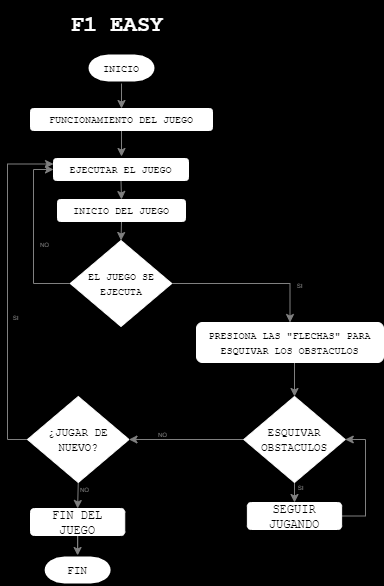

The diagram above was exported from draw.io. Its source (the exported page's mxGraphModel, read from the mxfile embedded in the PNG):
<mxGraphModel dx="1171" dy="588" grid="0" gridSize="10" guides="1" tooltips="1" connect="1" arrows="1" fold="1" page="1" pageScale="1" pageWidth="827" pageHeight="1169" background="#000000" math="0" shadow="0">
  <root>
    <mxCell id="0" />
    <mxCell id="1" parent="0" />
    <mxCell id="JJTpeVxmaUYkO4Z4QCf3-1" value="&lt;font face=&quot;Courier New&quot; style=&quot;font-size: 22px&quot;&gt;&lt;b&gt;F1 EASY&lt;/b&gt;&lt;/font&gt;" style="text;html=1;strokeColor=none;fillColor=none;align=center;verticalAlign=middle;whiteSpace=wrap;rounded=0;fontColor=#FFFFFF;" vertex="1" parent="1">
      <mxGeometry x="343" y="9" width="134" height="50" as="geometry" />
    </mxCell>
    <mxCell id="JJTpeVxmaUYkO4Z4QCf3-33" style="edgeStyle=orthogonalEdgeStyle;rounded=0;orthogonalLoop=1;jettySize=auto;html=1;exitX=0.5;exitY=1;exitDx=0;exitDy=0;exitPerimeter=0;entryX=0.5;entryY=0;entryDx=0;entryDy=0;fontColor=#FFFFFF;strokeColor=#808080;" edge="1" parent="1" source="JJTpeVxmaUYkO4Z4QCf3-31" target="JJTpeVxmaUYkO4Z4QCf3-32">
      <mxGeometry relative="1" as="geometry" />
    </mxCell>
    <mxCell id="JJTpeVxmaUYkO4Z4QCf3-31" value="&lt;font color=&quot;#000000&quot; face=&quot;Courier New&quot; style=&quot;font-size: 10px&quot;&gt;INICIO&lt;/font&gt;" style="strokeWidth=2;html=1;shape=mxgraph.flowchart.terminator;whiteSpace=wrap;labelBackgroundColor=none;fontColor=#FFFFFF;" vertex="1" parent="1">
      <mxGeometry x="380" y="62" width="68" height="29" as="geometry" />
    </mxCell>
    <mxCell id="JJTpeVxmaUYkO4Z4QCf3-35" style="edgeStyle=orthogonalEdgeStyle;rounded=0;orthogonalLoop=1;jettySize=auto;html=1;exitX=0.5;exitY=1;exitDx=0;exitDy=0;entryX=0.5;entryY=0;entryDx=0;entryDy=0;fontColor=#FFFFFF;strokeColor=#808080;" edge="1" parent="1" source="JJTpeVxmaUYkO4Z4QCf3-32">
      <mxGeometry relative="1" as="geometry">
        <mxPoint x="413.9999999999998" y="165" as="targetPoint" />
      </mxGeometry>
    </mxCell>
    <mxCell id="JJTpeVxmaUYkO4Z4QCf3-32" value="&lt;font color=&quot;#000000&quot; face=&quot;Courier New&quot; style=&quot;font-size: 10px&quot;&gt;FUNCIONAMIENTO DEL JUEGO&lt;/font&gt;" style="rounded=1;whiteSpace=wrap;html=1;labelBackgroundColor=none;fontColor=#FFFFFF;strokeColor=#FFFFFF;" vertex="1" parent="1">
      <mxGeometry x="323" y="117" width="182" height="22" as="geometry" />
    </mxCell>
    <mxCell id="JJTpeVxmaUYkO4Z4QCf3-38" style="edgeStyle=orthogonalEdgeStyle;rounded=0;orthogonalLoop=1;jettySize=auto;html=1;exitX=0.5;exitY=1;exitDx=0;exitDy=0;entryX=0.5;entryY=0;entryDx=0;entryDy=0;fontColor=#FFFFFF;strokeColor=#808080;" edge="1" parent="1" source="JJTpeVxmaUYkO4Z4QCf3-36" target="JJTpeVxmaUYkO4Z4QCf3-37">
      <mxGeometry relative="1" as="geometry" />
    </mxCell>
    <mxCell id="JJTpeVxmaUYkO4Z4QCf3-36" value="&lt;font color=&quot;#000000&quot; face=&quot;Courier New&quot; style=&quot;font-size: 10px&quot;&gt;EJECUTAR EL JUEGO&lt;/font&gt;" style="rounded=1;whiteSpace=wrap;html=1;labelBackgroundColor=none;fontColor=#FFFFFF;strokeColor=#FFFFFF;" vertex="1" parent="1">
      <mxGeometry x="346" y="167" width="135" height="22" as="geometry" />
    </mxCell>
    <mxCell id="JJTpeVxmaUYkO4Z4QCf3-40" style="edgeStyle=orthogonalEdgeStyle;rounded=0;orthogonalLoop=1;jettySize=auto;html=1;exitX=0.5;exitY=1;exitDx=0;exitDy=0;entryX=0.5;entryY=0;entryDx=0;entryDy=0;fontColor=#FFFFFF;strokeColor=#808080;" edge="1" parent="1" source="JJTpeVxmaUYkO4Z4QCf3-37" target="JJTpeVxmaUYkO4Z4QCf3-39">
      <mxGeometry relative="1" as="geometry" />
    </mxCell>
    <mxCell id="JJTpeVxmaUYkO4Z4QCf3-37" value="&lt;font color=&quot;#000000&quot; face=&quot;Courier New&quot; style=&quot;font-size: 10px&quot;&gt;INICIO DEL JUEGO&lt;/font&gt;" style="rounded=1;whiteSpace=wrap;html=1;labelBackgroundColor=none;fontColor=#FFFFFF;strokeColor=#FFFFFF;" vertex="1" parent="1">
      <mxGeometry x="350" y="208" width="128" height="22" as="geometry" />
    </mxCell>
    <mxCell id="JJTpeVxmaUYkO4Z4QCf3-41" style="edgeStyle=orthogonalEdgeStyle;rounded=0;orthogonalLoop=1;jettySize=auto;html=1;exitX=0;exitY=0.5;exitDx=0;exitDy=0;entryX=0;entryY=0.5;entryDx=0;entryDy=0;fontColor=#FFFFFF;strokeColor=#808080;" edge="1" parent="1" source="JJTpeVxmaUYkO4Z4QCf3-39" target="JJTpeVxmaUYkO4Z4QCf3-36">
      <mxGeometry relative="1" as="geometry" />
    </mxCell>
    <mxCell id="JJTpeVxmaUYkO4Z4QCf3-70" style="edgeStyle=orthogonalEdgeStyle;rounded=0;orthogonalLoop=1;jettySize=auto;html=1;exitX=1;exitY=0.5;exitDx=0;exitDy=0;entryX=0.5;entryY=0;entryDx=0;entryDy=0;fontColor=#FFFFFF;strokeColor=#808080;" edge="1" parent="1" source="JJTpeVxmaUYkO4Z4QCf3-39" target="JJTpeVxmaUYkO4Z4QCf3-44">
      <mxGeometry relative="1" as="geometry" />
    </mxCell>
    <mxCell id="JJTpeVxmaUYkO4Z4QCf3-39" value="&lt;font color=&quot;#000000&quot; face=&quot;Courier New&quot; style=&quot;font-size: 10px&quot;&gt;EL JUEGO SE EJECUTA&lt;/font&gt;" style="rhombus;whiteSpace=wrap;html=1;labelBackgroundColor=none;fontColor=#FFFFFF;strokeColor=#FFFFFF;" vertex="1" parent="1">
      <mxGeometry x="362.75" y="249" width="101.5" height="86" as="geometry" />
    </mxCell>
    <mxCell id="JJTpeVxmaUYkO4Z4QCf3-42" value="&lt;font color=&quot;#808080&quot; style=&quot;font-size: 6px&quot;&gt;NO&lt;/font&gt;" style="text;html=1;strokeColor=none;fillColor=none;align=center;verticalAlign=middle;whiteSpace=wrap;rounded=0;labelBackgroundColor=none;fontColor=#FFFFFF;" vertex="1" parent="1">
      <mxGeometry x="323" y="243" width="29" height="15" as="geometry" />
    </mxCell>
    <mxCell id="JJTpeVxmaUYkO4Z4QCf3-53" style="edgeStyle=orthogonalEdgeStyle;rounded=0;orthogonalLoop=1;jettySize=auto;html=1;exitX=0.5;exitY=1;exitDx=0;exitDy=0;entryX=0.5;entryY=0;entryDx=0;entryDy=0;fontColor=#FFFFFF;strokeColor=#808080;" edge="1" parent="1" source="JJTpeVxmaUYkO4Z4QCf3-44" target="JJTpeVxmaUYkO4Z4QCf3-52">
      <mxGeometry relative="1" as="geometry" />
    </mxCell>
    <mxCell id="JJTpeVxmaUYkO4Z4QCf3-44" value="&lt;font color=&quot;#000000&quot; face=&quot;Courier New&quot; style=&quot;font-size: 10px&quot;&gt;PRESIONA LAS &quot;FLECHAS&quot; PARA ESQUIVAR LOS OBSTACULOS&lt;/font&gt;" style="rounded=1;whiteSpace=wrap;html=1;labelBackgroundColor=none;fontColor=#FFFFFF;strokeColor=#FFFFFF;" vertex="1" parent="1">
      <mxGeometry x="489" y="331" width="187" height="40" as="geometry" />
    </mxCell>
    <mxCell id="JJTpeVxmaUYkO4Z4QCf3-49" style="edgeStyle=orthogonalEdgeStyle;rounded=0;orthogonalLoop=1;jettySize=auto;html=1;exitX=0;exitY=0.5;exitDx=0;exitDy=0;entryX=0;entryY=0.25;entryDx=0;entryDy=0;fontColor=#FFFFFF;strokeColor=#808080;" edge="1" parent="1" source="JJTpeVxmaUYkO4Z4QCf3-47" target="JJTpeVxmaUYkO4Z4QCf3-36">
      <mxGeometry relative="1" as="geometry" />
    </mxCell>
    <mxCell id="JJTpeVxmaUYkO4Z4QCf3-58" style="edgeStyle=orthogonalEdgeStyle;rounded=0;orthogonalLoop=1;jettySize=auto;html=1;exitX=0.5;exitY=1;exitDx=0;exitDy=0;entryX=0.5;entryY=0;entryDx=0;entryDy=0;fontColor=#FFFFFF;strokeColor=#808080;" edge="1" parent="1" source="JJTpeVxmaUYkO4Z4QCf3-47" target="JJTpeVxmaUYkO4Z4QCf3-57">
      <mxGeometry relative="1" as="geometry" />
    </mxCell>
    <mxCell id="JJTpeVxmaUYkO4Z4QCf3-47" value="&lt;font color=&quot;#000000&quot; face=&quot;Courier New&quot;&gt;&lt;span style=&quot;font-size: 11px&quot;&gt;¿JUGAR DE NUEVO?&lt;/span&gt;&lt;/font&gt;" style="rhombus;whiteSpace=wrap;html=1;labelBackgroundColor=none;fontColor=#FFFFFF;strokeColor=#FFFFFF;" vertex="1" parent="1">
      <mxGeometry x="320" y="405" width="101.5" height="86" as="geometry" />
    </mxCell>
    <mxCell id="JJTpeVxmaUYkO4Z4QCf3-50" value="&lt;font color=&quot;#808080&quot; style=&quot;font-size: 6px&quot;&gt;SI&lt;/font&gt;" style="text;html=1;strokeColor=none;fillColor=none;align=center;verticalAlign=middle;whiteSpace=wrap;rounded=0;labelBackgroundColor=none;fontColor=#FFFFFF;" vertex="1" parent="1">
      <mxGeometry x="294" y="316" width="29" height="15" as="geometry" />
    </mxCell>
    <mxCell id="JJTpeVxmaUYkO4Z4QCf3-54" style="edgeStyle=orthogonalEdgeStyle;rounded=0;orthogonalLoop=1;jettySize=auto;html=1;entryX=1;entryY=0.5;entryDx=0;entryDy=0;fontColor=#FFFFFF;strokeColor=#808080;" edge="1" parent="1" source="JJTpeVxmaUYkO4Z4QCf3-52" target="JJTpeVxmaUYkO4Z4QCf3-47">
      <mxGeometry relative="1" as="geometry" />
    </mxCell>
    <mxCell id="JJTpeVxmaUYkO4Z4QCf3-65" style="edgeStyle=orthogonalEdgeStyle;rounded=0;orthogonalLoop=1;jettySize=auto;html=1;exitX=0.5;exitY=1;exitDx=0;exitDy=0;entryX=0.5;entryY=0;entryDx=0;entryDy=0;fontColor=#FFFFFF;strokeColor=#808080;" edge="1" parent="1" source="JJTpeVxmaUYkO4Z4QCf3-52" target="JJTpeVxmaUYkO4Z4QCf3-64">
      <mxGeometry relative="1" as="geometry" />
    </mxCell>
    <mxCell id="JJTpeVxmaUYkO4Z4QCf3-52" value="&lt;font color=&quot;#000000&quot; face=&quot;Courier New&quot;&gt;&lt;span style=&quot;font-size: 11px&quot;&gt;ESQUIVAR OBSTACULOS&lt;/span&gt;&lt;/font&gt;" style="rhombus;whiteSpace=wrap;html=1;labelBackgroundColor=none;fontColor=#FFFFFF;strokeColor=#FFFFFF;" vertex="1" parent="1">
      <mxGeometry x="536.25" y="405" width="101.5" height="86" as="geometry" />
    </mxCell>
    <mxCell id="JJTpeVxmaUYkO4Z4QCf3-69" style="edgeStyle=orthogonalEdgeStyle;rounded=0;orthogonalLoop=1;jettySize=auto;html=1;exitX=0.5;exitY=1;exitDx=0;exitDy=0;fontColor=#FFFFFF;strokeColor=#808080;" edge="1" parent="1" source="JJTpeVxmaUYkO4Z4QCf3-57" target="JJTpeVxmaUYkO4Z4QCf3-68">
      <mxGeometry relative="1" as="geometry" />
    </mxCell>
    <mxCell id="JJTpeVxmaUYkO4Z4QCf3-57" value="&lt;font color=&quot;#000000&quot; face=&quot;Courier New&quot;&gt;FIN DEL JUEGO&lt;/font&gt;" style="rounded=1;whiteSpace=wrap;html=1;labelBackgroundColor=none;fontColor=#FFFFFF;strokeColor=#FFFFFF;" vertex="1" parent="1">
      <mxGeometry x="323" y="517" width="94.25" height="27" as="geometry" />
    </mxCell>
    <mxCell id="JJTpeVxmaUYkO4Z4QCf3-62" value="&lt;font color=&quot;#808080&quot; style=&quot;font-size: 6px&quot;&gt;NO&lt;/font&gt;" style="text;html=1;strokeColor=none;fillColor=none;align=center;verticalAlign=middle;whiteSpace=wrap;rounded=0;labelBackgroundColor=none;fontColor=#FFFFFF;" vertex="1" parent="1">
      <mxGeometry x="441" y="433" width="29" height="15" as="geometry" />
    </mxCell>
    <mxCell id="JJTpeVxmaUYkO4Z4QCf3-63" value="&lt;font color=&quot;#808080&quot; style=&quot;font-size: 6px&quot;&gt;NO&lt;/font&gt;" style="text;html=1;strokeColor=none;fillColor=none;align=center;verticalAlign=middle;whiteSpace=wrap;rounded=0;labelBackgroundColor=none;fontColor=#FFFFFF;" vertex="1" parent="1">
      <mxGeometry x="362.75" y="488" width="29" height="15" as="geometry" />
    </mxCell>
    <mxCell id="JJTpeVxmaUYkO4Z4QCf3-71" style="edgeStyle=orthogonalEdgeStyle;rounded=0;orthogonalLoop=1;jettySize=auto;html=1;entryX=1;entryY=0.5;entryDx=0;entryDy=0;fontColor=#FFFFFF;strokeColor=#808080;" edge="1" parent="1" source="JJTpeVxmaUYkO4Z4QCf3-64" target="JJTpeVxmaUYkO4Z4QCf3-52">
      <mxGeometry relative="1" as="geometry">
        <Array as="points">
          <mxPoint x="658" y="525" />
          <mxPoint x="658" y="448" />
        </Array>
      </mxGeometry>
    </mxCell>
    <mxCell id="JJTpeVxmaUYkO4Z4QCf3-64" value="&lt;font color=&quot;#000000&quot; face=&quot;Courier New&quot;&gt;SEGUIR JUGANDO&lt;/font&gt;" style="rounded=1;whiteSpace=wrap;html=1;labelBackgroundColor=none;fontColor=#FFFFFF;strokeColor=#FFFFFF;" vertex="1" parent="1">
      <mxGeometry x="539.88" y="511" width="94.25" height="27" as="geometry" />
    </mxCell>
    <mxCell id="JJTpeVxmaUYkO4Z4QCf3-66" value="&lt;font color=&quot;#808080&quot; style=&quot;font-size: 6px&quot;&gt;SI&lt;/font&gt;" style="text;html=1;strokeColor=none;fillColor=none;align=center;verticalAlign=middle;whiteSpace=wrap;rounded=0;labelBackgroundColor=none;fontColor=#FFFFFF;" vertex="1" parent="1">
      <mxGeometry x="579" y="486" width="29" height="15" as="geometry" />
    </mxCell>
    <mxCell id="JJTpeVxmaUYkO4Z4QCf3-67" value="&lt;font color=&quot;#808080&quot; style=&quot;font-size: 6px&quot;&gt;SI&lt;/font&gt;" style="text;html=1;strokeColor=none;fillColor=none;align=center;verticalAlign=middle;whiteSpace=wrap;rounded=0;labelBackgroundColor=none;fontColor=#FFFFFF;" vertex="1" parent="1">
      <mxGeometry x="578" y="284.5" width="29" height="15" as="geometry" />
    </mxCell>
    <mxCell id="JJTpeVxmaUYkO4Z4QCf3-68" value="&lt;font color=&quot;#000000&quot; face=&quot;Courier New&quot;&gt;&lt;span style=&quot;font-size: 11px&quot;&gt;FIN&lt;/span&gt;&lt;/font&gt;" style="strokeWidth=2;html=1;shape=mxgraph.flowchart.terminator;whiteSpace=wrap;labelBackgroundColor=none;fontColor=#FFFFFF;" vertex="1" parent="1">
      <mxGeometry x="336.13" y="564" width="68" height="29" as="geometry" />
    </mxCell>
  </root>
</mxGraphModel>